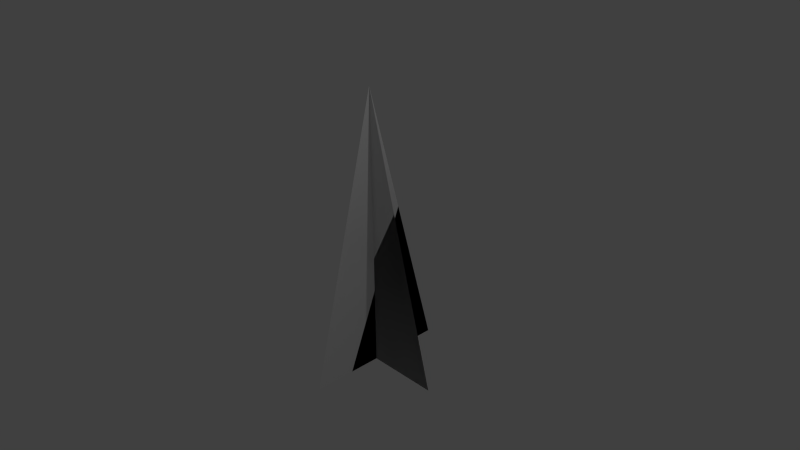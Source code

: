 # Source: missile.blend  (saved by Blender 2.69.0; exported with 4.5.12 LTS)
import bpy
from mathutils import Matrix  # noqa: F401  (used for matrix-valued properties, if any)

bpy.ops.wm.read_factory_settings(use_empty=True)
scene = bpy.context.scene
scene.name = 'Scene'

# ---- collections
col_collection_1 = bpy.data.collections.new('Collection 1'); scene.collection.children.link(col_collection_1)

# ---- materials (node trees are filled in below, after node groups)
mat_material = bpy.data.materials.new('Material')
mat_material.alpha_threshold = 0.0
mat_material.use_transparent_shadow = False
mat_material.roughness = 0.5
mat_material.line_color = (0.0, 0.0, 0.0, 1.0)

# ---- material node trees

# ---- world
world_world = bpy.data.worlds.new('World'); scene.world = world_world
world_world.color = (0.05088, 0.05088, 0.05088)
world_world.use_sun_shadow = False
world_world.sun_shadow_jitter_overblur = 0.0
world_world.cycles.sampling_method = 'MANUAL'
world_world.cycles.sample_map_resolution = 256

# ---- cameras
cam_camera = bpy.data.cameras.new('Camera')
cam_camera.clip_end = 100.0
cam_camera.lens = 35.0
cam_camera.sensor_width = 32.0
cam_camera.sensor_height = 18.0
cam_camera.ortho_scale = 7.314
cam_camera.dof.focus_distance = 0.0
cam_camera.dof.aperture_fstop = 128.0

# ---- lights
light_lamp = bpy.data.lights.new('Lamp', 'POINT')
light_lamp.transmission_factor = 0.0
light_lamp.cutoff_distance = 30.0
light_lamp.energy = 100.0
light_lamp.shadow_buffer_clip_start = 1.001
light_lamp.shadow_soft_size = 0.1
light_lamp.shadow_maximum_resolution = 0.006
light_lamp.use_absolute_resolution = True
light_lamp.cycles.use_multiple_importance_sampling = False

# ---- meshes
me_cube = bpy.data.meshes.new('Cube')
me_cube.from_pydata([(0.0, 1.0, -1.621), (0.0, -1.0, -1.621), (-1.192e-07, -5.662e-07, 2.243), (1.0, -2.384e-07, -1.621), (-1.0, -3.576e-07, -1.621), (-3.775e-07, -1.49e-07, 2.243), (8.477e-08, -1.0, -1.621), (-2.172e-07, 1.0, -1.621), (5.298e-08, 8.941e-08, 2.243), (-1.0, -3.894e-07, -1.621), (1.0, 3.179e-08, -1.621), (3.113e-07, -3.278e-07, 2.243)], [], [(3, 5, 4), (0, 2, 1), (9, 11, 10), (6, 8, 7)])
_uv = me_cube.uv_layers.new(name='UVMap')
_uv.uv.foreach_set('vector', [0.4999, 0.0001389, 0.25, 0.9657, 0.0001389, 0.000139, 0.9999, 0.0001389, 0.75, 0.9657, 0.5001, 0.000139, 0.4999, 0.0001389, 0.25, 0.9657, 0.0001389, 0.000139, 0.9999, 0.0001389, 0.75, 0.9657, 0.5001, 0.000139])
me_cube.materials.append(mat_material)
me_cube.use_remesh_preserve_volume = False
me_cube.use_remesh_preserve_attributes = False
me_cube.use_mirror_vertex_groups = False
me_cube.update()

# ---- objects
ob_cube = bpy.data.objects.new('Cube', me_cube)
ob_lamp = bpy.data.objects.new('Lamp', light_lamp)
ob_camera = bpy.data.objects.new('Camera', cam_camera)

# ---- transforms, parenting, visibility, modifiers, constraints
ob_cube.location = (0.0, 0.0, 0.0)
ob_cube.lock_rotations_4d = False
ob_cube.empty_display_type = 'ARROWS'
ob_cube.lineart.crease_threshold = 0.0
ob_lamp.location = (4.076, 1.005, 5.904)
ob_lamp.rotation_euler = (0.6503, 0.05522, 1.866)
ob_lamp.lock_rotations_4d = False
ob_lamp.empty_display_type = 'ARROWS'
ob_lamp.color = (0.0, 0.0, 0.0, 0.0)
ob_lamp.lineart.crease_threshold = 0.0
ob_camera.location = (7.481, -6.508, 5.344)
ob_camera.rotation_euler = (1.109, 0.01082, 0.8149)
ob_camera.lock_rotations_4d = False
ob_camera.empty_display_type = 'ARROWS'
ob_camera.color = (0.0, 0.0, 0.0, 0.0)
ob_camera.display_type = 'WIRE'
ob_camera.lineart.crease_threshold = 0.0

# ---- collection membership
col_collection_1.objects.link(ob_cube)
col_collection_1.objects.link(ob_lamp)
col_collection_1.objects.link(ob_camera)

# ---- scene / render settings (as saved in the file)
scene.camera = ob_camera
scene.frame_start = 1; scene.frame_end = 250; scene.frame_set(1)
scene.render.engine = 'BLENDER_EEVEE_NEXT'
scene.render.image_settings.compression = 90
scene.render.resolution_percentage = 50
scene.render.dither_intensity = 0.0
scene.cycles.use_denoising = False
scene.cycles.samples = 10
scene.cycles.sampling_pattern = 'TABULATED_SOBOL'
scene.cycles.light_sampling_threshold = 0.0
scene.cycles.use_adaptive_sampling = False
scene.cycles.use_light_tree = False
scene.cycles.blur_glossy = 0.0
scene.cycles.volume_bounces = 1
scene.cycles.pixel_filter_type = 'GAUSSIAN'
scene.cycles.sample_clamp_indirect = 0.0
scene.view_settings.view_transform = 'Standard'
bpy.context.view_layer.update()
